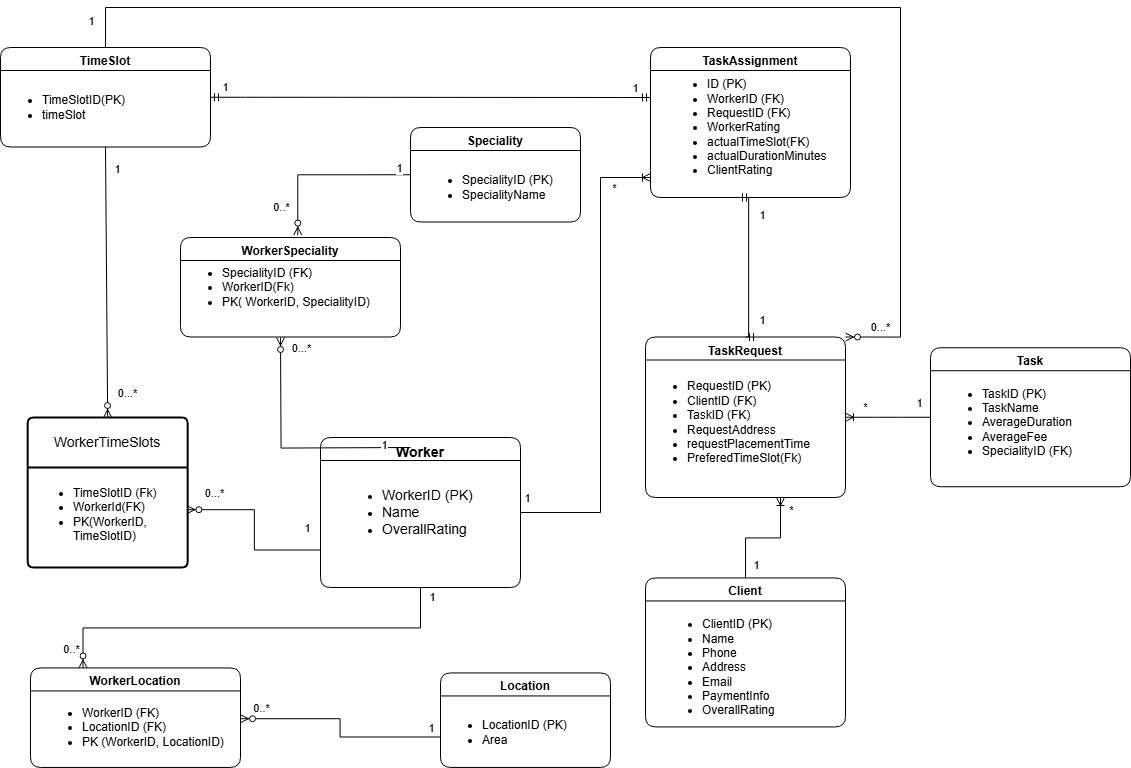

The diagram above was exported from draw.io. Its source (the exported page's mxGraphModel, read from the mxfile embedded in the PNG):
<mxGraphModel dx="2899" dy="2211" grid="1" gridSize="10" guides="1" tooltips="1" connect="1" arrows="1" fold="1" page="1" pageScale="1" pageWidth="850" pageHeight="1100" math="0" shadow="0">
  <root>
    <mxCell id="0" />
    <mxCell id="1" parent="0" />
    <mxCell id="2" value="&lt;font style=&quot;font-size: 14px;&quot;&gt;Worker&lt;/font&gt;" style="swimlane;whiteSpace=wrap;html=1;horizontal=1;verticalAlign=top;rounded=1;labelBackgroundColor=none;" vertex="1" parent="1">
      <mxGeometry x="10" y="150" width="200" height="150" as="geometry" />
    </mxCell>
    <mxCell id="3" value="&lt;div align=&quot;left&quot;&gt;&lt;ul&gt;&lt;li&gt;&lt;font style=&quot;font-size: 14px;&quot;&gt;WorkerID (PK)&lt;/font&gt;&lt;/li&gt;&lt;li&gt;&lt;font style=&quot;font-size: 14px;&quot;&gt;Name&lt;/font&gt;&lt;/li&gt;&lt;li&gt;&lt;font style=&quot;font-size: 14px;&quot;&gt;OverallRating&lt;/font&gt;&lt;/li&gt;&lt;/ul&gt;&lt;/div&gt;" style="text;html=1;align=left;verticalAlign=middle;resizable=0;points=[];autosize=1;strokeColor=none;fillColor=none;rounded=1;labelBackgroundColor=none;" vertex="1" parent="2">
      <mxGeometry x="20" y="30" width="150" height="90" as="geometry" />
    </mxCell>
    <mxCell id="4" value="Client" style="swimlane;whiteSpace=wrap;html=1;horizontal=1;verticalAlign=top;rounded=1;labelBackgroundColor=none;" vertex="1" parent="1">
      <mxGeometry x="335" y="290.44" width="200" height="149" as="geometry" />
    </mxCell>
    <mxCell id="5" value="&lt;div align=&quot;left&quot;&gt;&lt;ul&gt;&lt;li&gt;ClientID (PK)&lt;/li&gt;&lt;li&gt;Name&lt;/li&gt;&lt;li&gt;Phone&lt;/li&gt;&lt;li&gt;Address&lt;/li&gt;&lt;li&gt;Email&lt;/li&gt;&lt;li&gt;PaymentInfo&lt;/li&gt;&lt;li&gt;OverallRating&lt;/li&gt;&lt;/ul&gt;&lt;/div&gt;" style="text;html=1;align=left;verticalAlign=middle;resizable=0;points=[];autosize=1;strokeColor=none;fillColor=none;rounded=1;labelBackgroundColor=none;" vertex="1" parent="4">
      <mxGeometry x="15" y="19.060000000000002" width="140" height="140" as="geometry" />
    </mxCell>
    <mxCell id="6" value="TaskRequest" style="swimlane;whiteSpace=wrap;html=1;horizontal=1;verticalAlign=top;rounded=1;labelBackgroundColor=none;" vertex="1" parent="1">
      <mxGeometry x="335" y="49.5" width="200" height="160.5" as="geometry" />
    </mxCell>
    <mxCell id="7" value="&lt;div align=&quot;left&quot;&gt;&lt;ul&gt;&lt;li&gt;RequestID (PK)&lt;/li&gt;&lt;li&gt;ClientID (FK)&lt;/li&gt;&lt;li&gt;TaskID (FK)&lt;/li&gt;&lt;li&gt;RequestAddress&lt;/li&gt;&lt;li&gt;requestPlacementTime&lt;/li&gt;&lt;li&gt;PreferedTimeSlot(Fk)&lt;/li&gt;&lt;/ul&gt;&lt;/div&gt;" style="text;html=1;align=left;verticalAlign=middle;resizable=0;points=[];autosize=1;strokeColor=none;fillColor=none;rounded=1;labelBackgroundColor=none;" vertex="1" parent="6">
      <mxGeometry y="25.5" width="190" height="120" as="geometry" />
    </mxCell>
    <mxCell id="8" value="Speciality" style="swimlane;whiteSpace=wrap;html=1;horizontal=1;verticalAlign=top;rounded=1;labelBackgroundColor=none;" vertex="1" parent="1">
      <mxGeometry x="100" y="-160" width="170" height="94.5" as="geometry" />
    </mxCell>
    <mxCell id="9" value="&lt;div align=&quot;left&quot;&gt;&lt;ul&gt;&lt;li&gt;SpecialityID (PK)&lt;/li&gt;&lt;li&gt;SpecialityName&lt;/li&gt;&lt;/ul&gt;&lt;/div&gt;" style="text;html=1;align=left;verticalAlign=middle;resizable=0;points=[];autosize=1;strokeColor=none;fillColor=none;rounded=1;labelBackgroundColor=none;" vertex="1" parent="8">
      <mxGeometry x="10" y="24.5" width="150" height="70" as="geometry" />
    </mxCell>
    <mxCell id="10" value="Task" style="swimlane;whiteSpace=wrap;html=1;horizontal=1;verticalAlign=top;rounded=1;labelBackgroundColor=none;" vertex="1" parent="1">
      <mxGeometry x="620" y="60.25" width="200" height="139" as="geometry" />
    </mxCell>
    <mxCell id="11" value="&lt;div align=&quot;left&quot;&gt;&lt;ul&gt;&lt;li&gt;TaskID (PK)&lt;/li&gt;&lt;li&gt;TaskName&lt;/li&gt;&lt;li&gt;AverageDuration&lt;/li&gt;&lt;li&gt;AverageFee&lt;/li&gt;&lt;li&gt;SpecialityID (FK)&lt;/li&gt;&lt;/ul&gt;&lt;/div&gt;" style="text;html=1;align=left;verticalAlign=middle;resizable=0;points=[];autosize=1;strokeColor=none;fillColor=none;rounded=1;labelBackgroundColor=none;" vertex="1" parent="10">
      <mxGeometry x="10" y="20" width="150" height="110" as="geometry" />
    </mxCell>
    <mxCell id="12" value="Location" style="swimlane;whiteSpace=wrap;html=1;horizontal=1;verticalAlign=top;rounded=1;labelBackgroundColor=none;" vertex="1" parent="1">
      <mxGeometry x="130" y="385.44" width="170" height="94.5" as="geometry" />
    </mxCell>
    <mxCell id="13" value="&lt;div align=&quot;left&quot;&gt;&lt;ul&gt;&lt;li&gt;LocationID (PK)&lt;/li&gt;&lt;li&gt;Area&lt;/li&gt;&lt;/ul&gt;&lt;/div&gt;" style="text;html=1;align=left;verticalAlign=middle;resizable=0;points=[];autosize=1;strokeColor=none;fillColor=none;rounded=1;labelBackgroundColor=none;" vertex="1" parent="12">
      <mxGeometry y="24.5" width="150" height="70" as="geometry" />
    </mxCell>
    <mxCell id="14" value="" style="fontSize=12;html=1;endArrow=ERoneToMany;rounded=0;exitX=0.5;exitY=0;exitDx=0;exitDy=0;edgeStyle=elbowEdgeStyle;elbow=vertical;" edge="1" source="4" parent="1">
      <mxGeometry width="100" height="100" relative="1" as="geometry">
        <mxPoint x="510" y="238.99" as="sourcePoint" />
        <mxPoint x="470" y="210" as="targetPoint" />
      </mxGeometry>
    </mxCell>
    <mxCell id="15" value="1" style="edgeLabel;html=1;align=center;verticalAlign=middle;resizable=0;points=[];" connectable="0" vertex="1" parent="14">
      <mxGeometry x="-0.7714" y="3" relative="1" as="geometry">
        <mxPoint x="13" as="offset" />
      </mxGeometry>
    </mxCell>
    <mxCell id="16" value="*" style="edgeLabel;html=1;align=center;verticalAlign=middle;resizable=0;points=[];" connectable="0" vertex="1" parent="14">
      <mxGeometry x="0.786" y="-1" relative="1" as="geometry">
        <mxPoint x="9" as="offset" />
      </mxGeometry>
    </mxCell>
    <mxCell id="17" value="WorkerLocation" style="swimlane;whiteSpace=wrap;html=1;horizontal=1;verticalAlign=top;rounded=1;labelBackgroundColor=none;" vertex="1" parent="1">
      <mxGeometry x="-280" y="380.44" width="210" height="99.5" as="geometry" />
    </mxCell>
    <mxCell id="18" value="&lt;div align=&quot;left&quot;&gt;&lt;ul&gt;&lt;li&gt;WorkerID (FK)&lt;/li&gt;&lt;li&gt;LocationID (FK)&lt;/li&gt;&lt;li&gt;PK (WorkerID, LocationID)&lt;/li&gt;&lt;/ul&gt;&lt;/div&gt;" style="text;html=1;align=left;verticalAlign=middle;resizable=0;points=[];autosize=1;strokeColor=none;fillColor=none;rounded=1;labelBackgroundColor=none;" vertex="1" parent="17">
      <mxGeometry x="10" y="19.5" width="210" height="80" as="geometry" />
    </mxCell>
    <mxCell id="19" value="" style="edgeStyle=elbowEdgeStyle;fontSize=12;html=1;endArrow=ERzeroToMany;endFill=1;rounded=0;exitX=0;exitY=0.25;exitDx=0;exitDy=0;entryX=0.998;entryY=0.104;entryDx=0;entryDy=0;entryPerimeter=0;" edge="1" parent="17">
      <mxGeometry width="100" height="100" relative="1" as="geometry">
        <mxPoint x="410.41999999999973" y="69.05500000000006" as="sourcePoint" />
        <mxPoint x="209.99999999999994" y="50.77800000000025" as="targetPoint" />
      </mxGeometry>
    </mxCell>
    <mxCell id="20" value="0..*" style="edgeLabel;html=1;align=center;verticalAlign=middle;resizable=0;points=[];" vertex="1" connectable="0" parent="19">
      <mxGeometry x="0.4144" y="2" relative="1" as="geometry">
        <mxPoint x="-44" y="-13" as="offset" />
      </mxGeometry>
    </mxCell>
    <mxCell id="21" value="1" style="edgeLabel;html=1;align=center;verticalAlign=middle;resizable=0;points=[];" vertex="1" connectable="0" parent="19">
      <mxGeometry x="-0.5138" relative="1" as="geometry">
        <mxPoint x="43" y="-9" as="offset" />
      </mxGeometry>
    </mxCell>
    <mxCell id="22" value="WorkerSpeciality" style="swimlane;whiteSpace=wrap;html=1;horizontal=1;verticalAlign=top;rounded=1;labelBackgroundColor=none;" vertex="1" parent="1">
      <mxGeometry x="-130" y="-50" width="220" height="99.5" as="geometry" />
    </mxCell>
    <mxCell id="23" value="&lt;div align=&quot;left&quot;&gt;&lt;ul&gt;&lt;li&gt;SpecialityID (FK)&amp;nbsp;&lt;/li&gt;&lt;li&gt;WorkerID(Fk)&lt;/li&gt;&lt;li&gt;PK( WorkerID, SpecialityID)&lt;/li&gt;&lt;/ul&gt;&lt;/div&gt;" style="text;html=1;align=left;verticalAlign=middle;resizable=0;points=[];autosize=1;strokeColor=none;fillColor=none;rounded=1;labelBackgroundColor=none;" vertex="1" parent="22">
      <mxGeometry y="9.75" width="210" height="80" as="geometry" />
    </mxCell>
    <mxCell id="24" value="" style="edgeStyle=elbowEdgeStyle;fontSize=12;html=1;endArrow=ERzeroToMany;endFill=1;rounded=0;exitX=0.5;exitY=1;exitDx=0;exitDy=0;entryX=0.25;entryY=0;entryDx=0;entryDy=0;elbow=vertical;" edge="1" source="2" target="17" parent="1">
      <mxGeometry width="100" height="100" relative="1" as="geometry">
        <mxPoint x="80" y="310" as="sourcePoint" />
        <mxPoint x="180" y="210" as="targetPoint" />
      </mxGeometry>
    </mxCell>
    <mxCell id="25" value="0..*" style="edgeLabel;html=1;align=center;verticalAlign=middle;resizable=0;points=[];" vertex="1" connectable="0" parent="24">
      <mxGeometry x="0.8087" relative="1" as="geometry">
        <mxPoint x="-12" y="20" as="offset" />
      </mxGeometry>
    </mxCell>
    <mxCell id="26" value="1" style="edgeLabel;html=1;align=center;verticalAlign=middle;resizable=0;points=[];" vertex="1" connectable="0" parent="24">
      <mxGeometry x="-0.1768" y="-1" relative="1" as="geometry">
        <mxPoint x="142" y="-30" as="offset" />
      </mxGeometry>
    </mxCell>
    <mxCell id="27" value="" style="edgeStyle=orthogonalEdgeStyle;fontSize=12;html=1;endArrow=ERzeroToMany;endFill=1;rounded=0;exitX=0.5;exitY=0;exitDx=0;exitDy=0;" edge="1" parent="1">
      <mxGeometry width="100" height="100" relative="1" as="geometry">
        <mxPoint x="100.00000000000023" y="159.99999999999977" as="sourcePoint" />
        <mxPoint x="-30" y="50" as="targetPoint" />
      </mxGeometry>
    </mxCell>
    <mxCell id="28" value="0...*" style="edgeLabel;html=1;align=center;verticalAlign=middle;resizable=0;points=[];" vertex="1" connectable="0" parent="27">
      <mxGeometry x="0.9111" y="1" relative="1" as="geometry">
        <mxPoint x="21" as="offset" />
      </mxGeometry>
    </mxCell>
    <mxCell id="29" value="1" style="edgeLabel;html=1;align=center;verticalAlign=middle;resizable=0;points=[];" vertex="1" connectable="0" parent="27">
      <mxGeometry x="-0.7722" y="-3" relative="1" as="geometry">
        <mxPoint as="offset" />
      </mxGeometry>
    </mxCell>
    <mxCell id="30" value="" style="edgeStyle=orthogonalEdgeStyle;fontSize=12;html=1;endArrow=ERzeroToMany;endFill=1;rounded=0;entryX=0.533;entryY=-0.024;entryDx=0;entryDy=0;exitX=0;exitY=0.5;exitDx=0;exitDy=0;entryPerimeter=0;" edge="1" source="8" target="22" parent="1">
      <mxGeometry width="100" height="100" relative="1" as="geometry">
        <mxPoint x="20" y="70" as="sourcePoint" />
        <mxPoint x="120" y="-30" as="targetPoint" />
      </mxGeometry>
    </mxCell>
    <mxCell id="31" value="0..*" style="edgeLabel;html=1;align=center;verticalAlign=middle;resizable=0;points=[];" vertex="1" connectable="0" parent="30">
      <mxGeometry x="0.8867" y="2" relative="1" as="geometry">
        <mxPoint x="-19" y="-18" as="offset" />
      </mxGeometry>
    </mxCell>
    <mxCell id="32" value="1" style="edgeLabel;html=1;align=center;verticalAlign=middle;resizable=0;points=[];" vertex="1" connectable="0" parent="30">
      <mxGeometry x="-0.8744" y="2" relative="1" as="geometry">
        <mxPoint y="-9" as="offset" />
      </mxGeometry>
    </mxCell>
    <mxCell id="33" value="" style="edgeStyle=entityRelationEdgeStyle;fontSize=12;html=1;endArrow=ERoneToMany;rounded=0;entryX=1;entryY=0.5;entryDx=0;entryDy=0;exitX=0;exitY=0.5;exitDx=0;exitDy=0;" edge="1" source="10" target="6" parent="1">
      <mxGeometry width="100" height="100" relative="1" as="geometry">
        <mxPoint x="560" y="300" as="sourcePoint" />
        <mxPoint x="660" y="200" as="targetPoint" />
      </mxGeometry>
    </mxCell>
    <mxCell id="34" value="1" style="edgeLabel;html=1;align=center;verticalAlign=middle;resizable=0;points=[];" connectable="0" vertex="1" parent="33">
      <mxGeometry x="-0.7237" relative="1" as="geometry">
        <mxPoint y="-14" as="offset" />
      </mxGeometry>
    </mxCell>
    <mxCell id="35" value="*" style="edgeLabel;html=1;align=center;verticalAlign=middle;resizable=0;points=[];" connectable="0" vertex="1" parent="33">
      <mxGeometry x="0.5296" y="-3" relative="1" as="geometry">
        <mxPoint y="-7" as="offset" />
      </mxGeometry>
    </mxCell>
    <mxCell id="36" value="WorkerTimeSlots" style="swimlane;childLayout=stackLayout;horizontal=1;startSize=50;horizontalStack=0;rounded=1;fontSize=14;fontStyle=0;strokeWidth=2;resizeParent=0;resizeLast=1;shadow=0;dashed=0;align=center;arcSize=4;whiteSpace=wrap;html=1;" vertex="1" parent="1">
      <mxGeometry x="-282.83" y="130" width="160" height="150" as="geometry" />
    </mxCell>
    <mxCell id="37" value="&lt;ul&gt;&lt;li&gt;TimeSlotID (Fk)&lt;/li&gt;&lt;li&gt;WorkerId(FK)&lt;/li&gt;&lt;li&gt;PK(WorkerID, TimeSlotID)&amp;nbsp;&lt;/li&gt;&lt;/ul&gt;&lt;div&gt;&lt;br&gt;&lt;/div&gt;" style="align=left;strokeColor=none;fillColor=none;spacingLeft=4;spacingRight=4;fontSize=12;verticalAlign=top;resizable=0;rotatable=0;part=1;html=1;whiteSpace=wrap;" vertex="1" parent="36">
      <mxGeometry y="50" width="160" height="100" as="geometry" />
    </mxCell>
    <mxCell id="38" value="TaskAssignment" style="swimlane;whiteSpace=wrap;html=1;horizontal=1;verticalAlign=top;rounded=1;labelBackgroundColor=none;" vertex="1" parent="1">
      <mxGeometry x="340" y="-240" width="200" height="150" as="geometry" />
    </mxCell>
    <mxCell id="39" value="&lt;div align=&quot;left&quot;&gt;&lt;ul&gt;&lt;li&gt;ID (PK)&lt;/li&gt;&lt;li&gt;WorkerID (FK)&lt;/li&gt;&lt;li&gt;RequestID (FK)&lt;/li&gt;&lt;li&gt;WorkerRating&lt;/li&gt;&lt;li&gt;actualTimeSlot(FK)&lt;/li&gt;&lt;li&gt;actualDurationMinutes&lt;/li&gt;&lt;li&gt;ClientRating&lt;/li&gt;&lt;/ul&gt;&lt;/div&gt;" style="text;html=1;align=left;verticalAlign=middle;resizable=0;points=[];autosize=1;strokeColor=none;fillColor=none;rounded=1;labelBackgroundColor=none;" vertex="1" parent="38">
      <mxGeometry x="15" y="10" width="180" height="140" as="geometry" />
    </mxCell>
    <mxCell id="40" value="" style="edgeStyle=elbowEdgeStyle;fontSize=12;html=1;endArrow=ERmandOne;startArrow=ERmandOne;rounded=0;exitX=0.5;exitY=0;exitDx=0;exitDy=0;entryX=0.5;entryY=1;entryDx=0;entryDy=0;" edge="1" source="6" target="38" parent="1">
      <mxGeometry width="100" height="100" relative="1" as="geometry">
        <mxPoint x="580" as="sourcePoint" />
        <mxPoint x="680" y="-100" as="targetPoint" />
      </mxGeometry>
    </mxCell>
    <mxCell id="41" value="1" style="edgeLabel;html=1;align=center;verticalAlign=middle;resizable=0;points=[];" connectable="0" vertex="1" parent="40">
      <mxGeometry x="0.7368" y="1" relative="1" as="geometry">
        <mxPoint x="14" as="offset" />
      </mxGeometry>
    </mxCell>
    <mxCell id="42" value="1" style="edgeLabel;html=1;align=center;verticalAlign=middle;resizable=0;points=[];" connectable="0" vertex="1" parent="40">
      <mxGeometry x="-0.7303" y="2" relative="1" as="geometry">
        <mxPoint x="15" as="offset" />
      </mxGeometry>
    </mxCell>
    <mxCell id="43" value="TimeSlot" style="swimlane;whiteSpace=wrap;html=1;horizontal=1;verticalAlign=top;rounded=1;labelBackgroundColor=none;" vertex="1" parent="1">
      <mxGeometry x="-310" y="-240" width="210" height="99.5" as="geometry" />
    </mxCell>
    <mxCell id="44" value="&lt;div align=&quot;left&quot;&gt;&lt;ul&gt;&lt;li&gt;TimeSlotID(PK)&lt;/li&gt;&lt;li&gt;timeSlot&lt;/li&gt;&lt;/ul&gt;&lt;/div&gt;" style="text;html=1;align=left;verticalAlign=middle;resizable=0;points=[];autosize=1;strokeColor=none;fillColor=none;rounded=1;labelBackgroundColor=none;" vertex="1" parent="43">
      <mxGeometry y="24.5" width="150" height="70" as="geometry" />
    </mxCell>
    <mxCell id="45" value="" style="fontSize=12;html=1;endArrow=ERzeroToMany;endFill=1;rounded=0;exitX=0.5;exitY=1;exitDx=0;exitDy=0;entryX=0.5;entryY=0;entryDx=0;entryDy=0;" edge="1" source="43" target="36" parent="1">
      <mxGeometry width="100" height="100" relative="1" as="geometry">
        <mxPoint x="-280" y="350" as="sourcePoint" />
        <mxPoint x="-180" y="250" as="targetPoint" />
      </mxGeometry>
    </mxCell>
    <mxCell id="46" value="1" style="edgeLabel;html=1;align=center;verticalAlign=middle;resizable=0;points=[];" vertex="1" connectable="0" parent="45">
      <mxGeometry x="-0.8415" relative="1" as="geometry">
        <mxPoint x="11" as="offset" />
      </mxGeometry>
    </mxCell>
    <mxCell id="47" value="0...*" style="edgeLabel;html=1;align=center;verticalAlign=middle;resizable=0;points=[];" vertex="1" connectable="0" parent="45">
      <mxGeometry x="0.8172" y="2" relative="1" as="geometry">
        <mxPoint x="17" as="offset" />
      </mxGeometry>
    </mxCell>
    <mxCell id="48" value="" style="edgeStyle=elbowEdgeStyle;fontSize=12;html=1;endArrow=ERzeroToMany;endFill=1;rounded=0;entryX=0.995;entryY=0.422;entryDx=0;entryDy=0;entryPerimeter=0;exitX=0;exitY=0.75;exitDx=0;exitDy=0;" edge="1" source="2" target="37" parent="1">
      <mxGeometry width="100" height="100" relative="1" as="geometry">
        <mxPoint x="-260" y="350" as="sourcePoint" />
        <mxPoint x="-160" y="250" as="targetPoint" />
      </mxGeometry>
    </mxCell>
    <mxCell id="49" value="0...*" style="edgeLabel;html=1;align=center;verticalAlign=middle;resizable=0;points=[];" vertex="1" connectable="0" parent="48">
      <mxGeometry x="0.8117" y="1" relative="1" as="geometry">
        <mxPoint x="10" y="-18" as="offset" />
      </mxGeometry>
    </mxCell>
    <mxCell id="50" value="1" style="edgeLabel;html=1;align=center;verticalAlign=middle;resizable=0;points=[];" vertex="1" connectable="0" parent="48">
      <mxGeometry x="-0.8605" y="-1" relative="1" as="geometry">
        <mxPoint x="-2" y="-21" as="offset" />
      </mxGeometry>
    </mxCell>
    <mxCell id="51" value="" style="edgeStyle=entityRelationEdgeStyle;fontSize=12;html=1;endArrow=ERmandOne;startArrow=ERmandOne;rounded=0;exitX=1;exitY=0.5;exitDx=0;exitDy=0;" edge="1" source="43" parent="1">
      <mxGeometry width="100" height="100" relative="1" as="geometry">
        <mxPoint x="-210" y="-200" as="sourcePoint" />
        <mxPoint x="340" y="-190" as="targetPoint" />
      </mxGeometry>
    </mxCell>
    <mxCell id="52" value="1" style="edgeLabel;html=1;align=center;verticalAlign=middle;resizable=0;points=[];" connectable="0" vertex="1" parent="51">
      <mxGeometry x="0.9055" y="1" relative="1" as="geometry">
        <mxPoint x="6" y="-9" as="offset" />
      </mxGeometry>
    </mxCell>
    <mxCell id="53" value="1" style="edgeLabel;html=1;align=center;verticalAlign=middle;resizable=0;points=[];" connectable="0" vertex="1" parent="51">
      <mxGeometry x="-0.9331" relative="1" as="geometry">
        <mxPoint y="-10" as="offset" />
      </mxGeometry>
    </mxCell>
    <mxCell id="54" value="" style="edgeStyle=elbowEdgeStyle;fontSize=12;html=1;endArrow=ERoneToMany;rounded=0;exitX=1;exitY=0.5;exitDx=0;exitDy=0;" edge="1" source="2" parent="1">
      <mxGeometry width="100" height="100" relative="1" as="geometry">
        <mxPoint x="170" y="170" as="sourcePoint" />
        <mxPoint x="340" y="-110" as="targetPoint" />
        <Array as="points">
          <mxPoint x="290" y="30" />
        </Array>
      </mxGeometry>
    </mxCell>
    <mxCell id="55" value="1" style="edgeLabel;html=1;align=center;verticalAlign=middle;resizable=0;points=[];" connectable="0" vertex="1" parent="54">
      <mxGeometry x="-0.949" y="1" relative="1" as="geometry">
        <mxPoint x="-5" y="-14" as="offset" />
      </mxGeometry>
    </mxCell>
    <mxCell id="56" value="*" style="edgeLabel;html=1;align=center;verticalAlign=middle;resizable=0;points=[];" connectable="0" vertex="1" parent="54">
      <mxGeometry x="0.8409" y="2" relative="1" as="geometry">
        <mxPoint y="12" as="offset" />
      </mxGeometry>
    </mxCell>
    <mxCell id="57" value="" style="edgeStyle=orthogonalEdgeStyle;fontSize=12;html=1;endArrow=ERzeroToMany;rounded=0;exitX=0.5;exitY=0;exitDx=0;exitDy=0;entryX=1;entryY=0;entryDx=0;entryDy=0;endFill=0;" edge="1" source="43" target="6" parent="1">
      <mxGeometry width="100" height="100" relative="1" as="geometry">
        <mxPoint x="-90" y="-270" as="sourcePoint" />
        <mxPoint x="610" y="-90" as="targetPoint" />
        <Array as="points">
          <mxPoint x="-205" y="-280" />
          <mxPoint x="590" y="-280" />
          <mxPoint x="590" y="50" />
        </Array>
      </mxGeometry>
    </mxCell>
    <mxCell id="58" value="1" style="edgeLabel;html=1;align=center;verticalAlign=middle;resizable=0;points=[];" vertex="1" connectable="0" parent="57">
      <mxGeometry x="-0.9707" y="2" relative="1" as="geometry">
        <mxPoint x="-13" y="-8" as="offset" />
      </mxGeometry>
    </mxCell>
    <mxCell id="59" value="0...*" style="edgeLabel;html=1;align=center;verticalAlign=middle;resizable=0;points=[];" vertex="1" connectable="0" parent="57">
      <mxGeometry x="0.9448" y="1" relative="1" as="geometry">
        <mxPoint y="-11" as="offset" />
      </mxGeometry>
    </mxCell>
  </root>
</mxGraphModel>